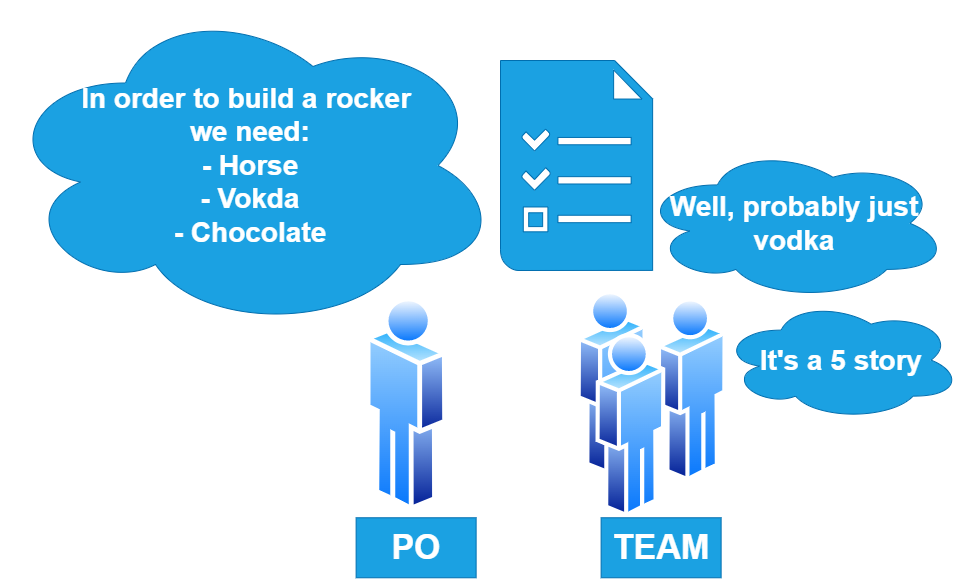

The diagram above was exported from draw.io. Its source (the exported page's mxGraphModel, read from the mxfile embedded in the PNG):
<mxGraphModel dx="2912" dy="1217" grid="1" gridSize="10" guides="1" tooltips="1" connect="1" arrows="1" fold="1" page="1" pageScale="1" pageWidth="850" pageHeight="1100" math="0" shadow="0">
  <root>
    <mxCell id="0" />
    <mxCell id="1" parent="0" />
    <mxCell id="gctlm7JTC6EyWajKSOTs-1" value="" style="aspect=fixed;perimeter=ellipsePerimeter;html=1;align=center;shadow=0;dashed=0;spacingTop=3;image;image=img/lib/active_directory/users.svg;imageBorder=none;direction=east;flipH=1;" parent="1" vertex="1">
      <mxGeometry x="495.62" y="540" width="150" height="227.27" as="geometry" />
    </mxCell>
    <mxCell id="gctlm7JTC6EyWajKSOTs-3" value="" style="shadow=0;dashed=0;html=1;strokeColor=#006EAF;fillColor=#1ba1e2;labelPosition=center;verticalLabelPosition=bottom;verticalAlign=top;align=center;outlineConnect=0;shape=mxgraph.veeam.tasks;fontColor=#ffffff;" parent="1" vertex="1">
      <mxGeometry x="420" y="310" width="152.13" height="210" as="geometry" />
    </mxCell>
    <mxCell id="gctlm7JTC6EyWajKSOTs-5" value="&lt;span style=&quot;font-size: 28px;&quot;&gt;&lt;b&gt;In order to build a rocker &lt;br&gt;we need:&lt;br&gt;- Horse&lt;br&gt;- Vokda&lt;br&gt;- Chocolate&lt;br&gt;&lt;/b&gt;&lt;/span&gt;" style="ellipse;shape=cloud;whiteSpace=wrap;html=1;fillColor=#1ba1e2;strokeColor=#006EAF;fontColor=#ffffff;" parent="1" vertex="1">
      <mxGeometry x="-80" y="250" width="500" height="330" as="geometry" />
    </mxCell>
    <mxCell id="Py6qexLwe_z4XVSWlSqv-1" value="" style="aspect=fixed;perimeter=ellipsePerimeter;html=1;align=center;shadow=0;dashed=0;spacingTop=3;image;image=img/lib/active_directory/user.svg;" parent="1" vertex="1">
      <mxGeometry x="285.62" y="543.63" width="81.4" height="220" as="geometry" />
    </mxCell>
    <mxCell id="Py6qexLwe_z4XVSWlSqv-5" value="PO" style="rounded=0;whiteSpace=wrap;html=1;fillColor=#1ba1e2;fontColor=#ffffff;strokeColor=#006EAF;fontSize=34;fontStyle=1" parent="1" vertex="1">
      <mxGeometry x="275.62" y="767.27" width="120" height="60" as="geometry" />
    </mxCell>
    <mxCell id="Py6qexLwe_z4XVSWlSqv-6" value="TEAM" style="rounded=0;whiteSpace=wrap;html=1;fillColor=#1ba1e2;fontColor=#ffffff;strokeColor=#006EAF;fontSize=34;fontStyle=1" parent="1" vertex="1">
      <mxGeometry x="520.62" y="767.27" width="120" height="60" as="geometry" />
    </mxCell>
    <mxCell id="Py6qexLwe_z4XVSWlSqv-7" value="&lt;span style=&quot;font-size: 28px;&quot;&gt;&lt;b&gt;Well, probably just vodka&lt;/b&gt;&lt;/span&gt;" style="ellipse;shape=cloud;whiteSpace=wrap;html=1;fillColor=#1ba1e2;strokeColor=#006EAF;fontColor=#ffffff;" parent="1" vertex="1">
      <mxGeometry x="560" y="396" width="307.87" height="153.63" as="geometry" />
    </mxCell>
    <mxCell id="CceB1q0FgPD1-LASrrG8-1" value="&lt;span style=&quot;font-size: 28px;&quot;&gt;&lt;b&gt;It's a 5 story&lt;/b&gt;&lt;/span&gt;" style="ellipse;shape=cloud;whiteSpace=wrap;html=1;fillColor=#1ba1e2;strokeColor=#006EAF;fontColor=#ffffff;" vertex="1" parent="1">
      <mxGeometry x="640.62" y="549.63" width="240" height="120" as="geometry" />
    </mxCell>
  </root>
</mxGraphModel>